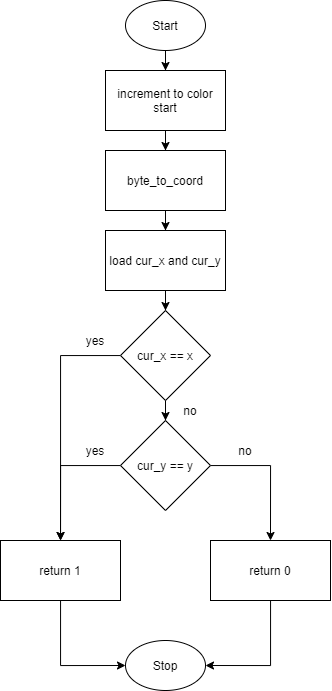

The diagram above was exported from draw.io. Its source (the exported page's mxGraphModel, read from the mxfile embedded in the PNG):
<mxGraphModel dx="654" dy="662" grid="1" gridSize="10" guides="1" tooltips="1" connect="1" arrows="1" fold="1" page="1" pageScale="1" pageWidth="850" pageHeight="1100" math="0" shadow="0">
  <root>
    <mxCell id="0" />
    <mxCell id="1" parent="0" />
    <mxCell id="25" style="edgeStyle=orthogonalEdgeStyle;rounded=0;orthogonalLoop=1;jettySize=auto;html=1;entryX=0.5;entryY=0;entryDx=0;entryDy=0;" edge="1" parent="1" source="2" target="3">
      <mxGeometry relative="1" as="geometry" />
    </mxCell>
    <mxCell id="2" value="Start" style="ellipse;whiteSpace=wrap;html=1;" vertex="1" parent="1">
      <mxGeometry x="200" width="80" height="50" as="geometry" />
    </mxCell>
    <mxCell id="26" style="edgeStyle=orthogonalEdgeStyle;rounded=0;orthogonalLoop=1;jettySize=auto;html=1;entryX=0.5;entryY=0;entryDx=0;entryDy=0;" edge="1" parent="1" source="3" target="4">
      <mxGeometry relative="1" as="geometry" />
    </mxCell>
    <mxCell id="3" value="increment to color start" style="rounded=0;whiteSpace=wrap;html=1;" vertex="1" parent="1">
      <mxGeometry x="180" y="70" width="120" height="60" as="geometry" />
    </mxCell>
    <mxCell id="27" style="edgeStyle=orthogonalEdgeStyle;rounded=0;orthogonalLoop=1;jettySize=auto;html=1;entryX=0.5;entryY=0;entryDx=0;entryDy=0;" edge="1" parent="1" source="4" target="5">
      <mxGeometry relative="1" as="geometry" />
    </mxCell>
    <mxCell id="4" value="byte_to_coord" style="rounded=0;whiteSpace=wrap;html=1;" vertex="1" parent="1">
      <mxGeometry x="180" y="150" width="120" height="60" as="geometry" />
    </mxCell>
    <mxCell id="28" style="edgeStyle=orthogonalEdgeStyle;rounded=0;orthogonalLoop=1;jettySize=auto;html=1;entryX=0.5;entryY=0;entryDx=0;entryDy=0;" edge="1" parent="1" source="5" target="7">
      <mxGeometry relative="1" as="geometry" />
    </mxCell>
    <mxCell id="5" value="load cur_x and cur_y" style="rounded=0;whiteSpace=wrap;html=1;" vertex="1" parent="1">
      <mxGeometry x="180" y="230" width="120" height="60" as="geometry" />
    </mxCell>
    <mxCell id="12" style="edgeStyle=orthogonalEdgeStyle;rounded=0;orthogonalLoop=1;jettySize=auto;html=1;" edge="1" parent="1" source="7" target="10">
      <mxGeometry relative="1" as="geometry">
        <Array as="points">
          <mxPoint x="135" y="355" />
        </Array>
      </mxGeometry>
    </mxCell>
    <mxCell id="15" style="edgeStyle=orthogonalEdgeStyle;rounded=0;orthogonalLoop=1;jettySize=auto;html=1;entryX=0.5;entryY=0;entryDx=0;entryDy=0;" edge="1" parent="1" source="7" target="8">
      <mxGeometry relative="1" as="geometry" />
    </mxCell>
    <mxCell id="7" value="cur_x == x" style="rhombus;whiteSpace=wrap;html=1;" vertex="1" parent="1">
      <mxGeometry x="195" y="310" width="90" height="90" as="geometry" />
    </mxCell>
    <mxCell id="13" style="edgeStyle=orthogonalEdgeStyle;rounded=0;orthogonalLoop=1;jettySize=auto;html=1;entryX=0.5;entryY=0;entryDx=0;entryDy=0;" edge="1" parent="1" source="8" target="10">
      <mxGeometry relative="1" as="geometry">
        <Array as="points">
          <mxPoint x="135" y="465" />
        </Array>
      </mxGeometry>
    </mxCell>
    <mxCell id="14" style="edgeStyle=orthogonalEdgeStyle;rounded=0;orthogonalLoop=1;jettySize=auto;html=1;entryX=0.5;entryY=0;entryDx=0;entryDy=0;" edge="1" parent="1" source="8" target="11">
      <mxGeometry relative="1" as="geometry">
        <Array as="points">
          <mxPoint x="345" y="465" />
        </Array>
      </mxGeometry>
    </mxCell>
    <mxCell id="8" value="cur_y == y" style="rhombus;whiteSpace=wrap;html=1;" vertex="1" parent="1">
      <mxGeometry x="195" y="420" width="90" height="90" as="geometry" />
    </mxCell>
    <mxCell id="24" style="edgeStyle=orthogonalEdgeStyle;rounded=0;orthogonalLoop=1;jettySize=auto;html=1;entryX=0;entryY=0.5;entryDx=0;entryDy=0;" edge="1" parent="1" source="10" target="22">
      <mxGeometry relative="1" as="geometry">
        <Array as="points">
          <mxPoint x="135" y="665" />
        </Array>
      </mxGeometry>
    </mxCell>
    <mxCell id="10" value="return 1" style="rounded=0;whiteSpace=wrap;html=1;" vertex="1" parent="1">
      <mxGeometry x="75" y="540" width="120" height="60" as="geometry" />
    </mxCell>
    <mxCell id="23" style="edgeStyle=orthogonalEdgeStyle;rounded=0;orthogonalLoop=1;jettySize=auto;html=1;entryX=1;entryY=0.5;entryDx=0;entryDy=0;" edge="1" parent="1" source="11" target="22">
      <mxGeometry relative="1" as="geometry">
        <Array as="points">
          <mxPoint x="345" y="665" />
        </Array>
      </mxGeometry>
    </mxCell>
    <mxCell id="11" value="return 0" style="rounded=0;whiteSpace=wrap;html=1;" vertex="1" parent="1">
      <mxGeometry x="285" y="540" width="120" height="60" as="geometry" />
    </mxCell>
    <mxCell id="16" value="no&lt;span style=&quot;color: rgba(0 , 0 , 0 , 0) ; font-family: monospace ; font-size: 0px&quot;&gt;%3CmxGraphModel%3E%3Croot%3E%3CmxCell%20id%3D%220%22%2F%3E%3CmxCell%20id%3D%221%22%20parent%3D%220%22%2F%3E%3CmxCell%20id%3D%222%22%20value%3D%22Text%22%20style%3D%22text%3Bhtml%3D1%3BstrokeColor%3Dnone%3BfillColor%3Dnone%3Balign%3Dcenter%3BverticalAlign%3Dmiddle%3BwhiteSpace%3Dwrap%3Brounded%3D0%3B%22%20vertex%3D%221%22%20parent%3D%221%22%3E%3CmxGeometry%20x%3D%22230%22%20y%3D%22770%22%20width%3D%2240%22%20height%3D%2220%22%20as%3D%22geometry%22%2F%3E%3C%2FmxCell%3E%3C%2Froot%3E%3C%2FmxGraphModel%3E&lt;/span&gt;" style="text;html=1;strokeColor=none;fillColor=none;align=center;verticalAlign=middle;whiteSpace=wrap;rounded=0;" vertex="1" parent="1">
      <mxGeometry x="300" y="440" width="40" height="20" as="geometry" />
    </mxCell>
    <mxCell id="18" value="no" style="text;html=1;strokeColor=none;fillColor=none;align=center;verticalAlign=middle;whiteSpace=wrap;rounded=0;" vertex="1" parent="1">
      <mxGeometry x="245" y="400" width="40" height="20" as="geometry" />
    </mxCell>
    <mxCell id="19" value="yes" style="text;html=1;strokeColor=none;fillColor=none;align=center;verticalAlign=middle;whiteSpace=wrap;rounded=0;" vertex="1" parent="1">
      <mxGeometry x="150" y="330" width="40" height="20" as="geometry" />
    </mxCell>
    <mxCell id="20" value="yes" style="text;html=1;strokeColor=none;fillColor=none;align=center;verticalAlign=middle;whiteSpace=wrap;rounded=0;" vertex="1" parent="1">
      <mxGeometry x="150" y="440" width="40" height="20" as="geometry" />
    </mxCell>
    <mxCell id="22" value="Stop" style="ellipse;whiteSpace=wrap;html=1;" vertex="1" parent="1">
      <mxGeometry x="200" y="640" width="80" height="50" as="geometry" />
    </mxCell>
  </root>
</mxGraphModel>